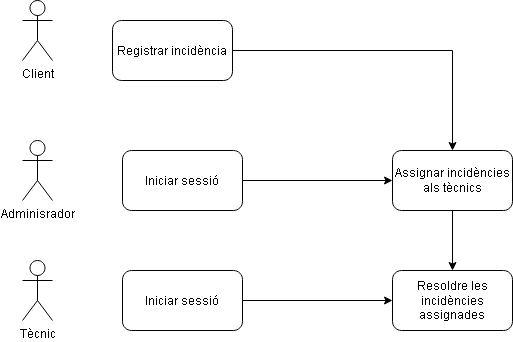

The diagram above was exported from draw.io. Its source (the exported page's mxGraphModel, read from the mxfile embedded in the PNG):
<mxGraphModel dx="954" dy="419" grid="1" gridSize="10" guides="1" tooltips="1" connect="1" arrows="1" fold="1" page="1" pageScale="1" pageWidth="827" pageHeight="1169" math="0" shadow="0">
  <root>
    <mxCell id="0" />
    <mxCell id="1" parent="0" />
    <mxCell id="0LxkORm6BWnprYZIv_28-2" value="Client&lt;div&gt;&lt;br&gt;&lt;/div&gt;" style="shape=umlActor;verticalLabelPosition=bottom;verticalAlign=top;html=1;outlineConnect=0;" parent="1" vertex="1">
      <mxGeometry x="150" y="210" width="30" height="60" as="geometry" />
    </mxCell>
    <mxCell id="0LxkORm6BWnprYZIv_28-4" value="Adminisrador" style="shape=umlActor;verticalLabelPosition=bottom;verticalAlign=top;html=1;outlineConnect=0;" parent="1" vertex="1">
      <mxGeometry x="150" y="350" width="30" height="60" as="geometry" />
    </mxCell>
    <mxCell id="0LxkORm6BWnprYZIv_28-5" value="Registrar incidència" style="rounded=1;whiteSpace=wrap;html=1;" parent="1" vertex="1">
      <mxGeometry x="240" y="230" width="120" height="60" as="geometry" />
    </mxCell>
    <mxCell id="0LxkORm6BWnprYZIv_28-6" value="Iniciar sessió" style="rounded=1;whiteSpace=wrap;html=1;" parent="1" vertex="1">
      <mxGeometry x="250" y="360" width="120" height="60" as="geometry" />
    </mxCell>
    <mxCell id="0LxkORm6BWnprYZIv_28-8" value="Tècnic" style="shape=umlActor;verticalLabelPosition=bottom;verticalAlign=top;html=1;outlineConnect=0;" parent="1" vertex="1">
      <mxGeometry x="150" y="470" width="30" height="60" as="geometry" />
    </mxCell>
    <mxCell id="0LxkORm6BWnprYZIv_28-9" value="Assignar incidències als tècnics" style="rounded=1;whiteSpace=wrap;html=1;" parent="1" vertex="1">
      <mxGeometry x="520" y="360" width="120" height="60" as="geometry" />
    </mxCell>
    <mxCell id="0LxkORm6BWnprYZIv_28-10" value="Iniciar sessió" style="rounded=1;whiteSpace=wrap;html=1;" parent="1" vertex="1">
      <mxGeometry x="250" y="480" width="120" height="60" as="geometry" />
    </mxCell>
    <mxCell id="0LxkORm6BWnprYZIv_28-11" value="Resoldre les incidències assignades" style="rounded=1;whiteSpace=wrap;html=1;" parent="1" vertex="1">
      <mxGeometry x="520" y="480" width="120" height="60" as="geometry" />
    </mxCell>
    <mxCell id="0LxkORm6BWnprYZIv_28-12" value="" style="endArrow=classic;html=1;rounded=0;exitX=1;exitY=0.5;exitDx=0;exitDy=0;entryX=0;entryY=0.5;entryDx=0;entryDy=0;" parent="1" source="0LxkORm6BWnprYZIv_28-10" target="0LxkORm6BWnprYZIv_28-11" edge="1">
      <mxGeometry width="50" height="50" relative="1" as="geometry">
        <mxPoint x="390" y="410" as="sourcePoint" />
        <mxPoint x="440" y="360" as="targetPoint" />
      </mxGeometry>
    </mxCell>
    <mxCell id="0LxkORm6BWnprYZIv_28-13" value="" style="endArrow=classic;html=1;rounded=0;exitX=1;exitY=0.5;exitDx=0;exitDy=0;entryX=0;entryY=0.5;entryDx=0;entryDy=0;" parent="1" source="0LxkORm6BWnprYZIv_28-6" target="0LxkORm6BWnprYZIv_28-9" edge="1">
      <mxGeometry width="50" height="50" relative="1" as="geometry">
        <mxPoint x="430" y="380" as="sourcePoint" />
        <mxPoint x="480" y="330" as="targetPoint" />
      </mxGeometry>
    </mxCell>
    <mxCell id="0LxkORm6BWnprYZIv_28-14" value="" style="endArrow=classic;html=1;rounded=0;exitX=1;exitY=0.5;exitDx=0;exitDy=0;entryX=0.5;entryY=0;entryDx=0;entryDy=0;" parent="1" source="0LxkORm6BWnprYZIv_28-5" target="0LxkORm6BWnprYZIv_28-9" edge="1">
      <mxGeometry width="50" height="50" relative="1" as="geometry">
        <mxPoint x="414" y="260" as="sourcePoint" />
        <mxPoint x="464" y="210" as="targetPoint" />
        <Array as="points">
          <mxPoint x="580" y="260" />
        </Array>
      </mxGeometry>
    </mxCell>
    <mxCell id="0LxkORm6BWnprYZIv_28-15" value="" style="endArrow=classic;html=1;rounded=0;entryX=0.5;entryY=0;entryDx=0;entryDy=0;exitX=0.5;exitY=1;exitDx=0;exitDy=0;" parent="1" source="0LxkORm6BWnprYZIv_28-9" target="0LxkORm6BWnprYZIv_28-11" edge="1">
      <mxGeometry width="50" height="50" relative="1" as="geometry">
        <mxPoint x="390" y="410" as="sourcePoint" />
        <mxPoint x="440" y="360" as="targetPoint" />
        <Array as="points" />
      </mxGeometry>
    </mxCell>
  </root>
</mxGraphModel>